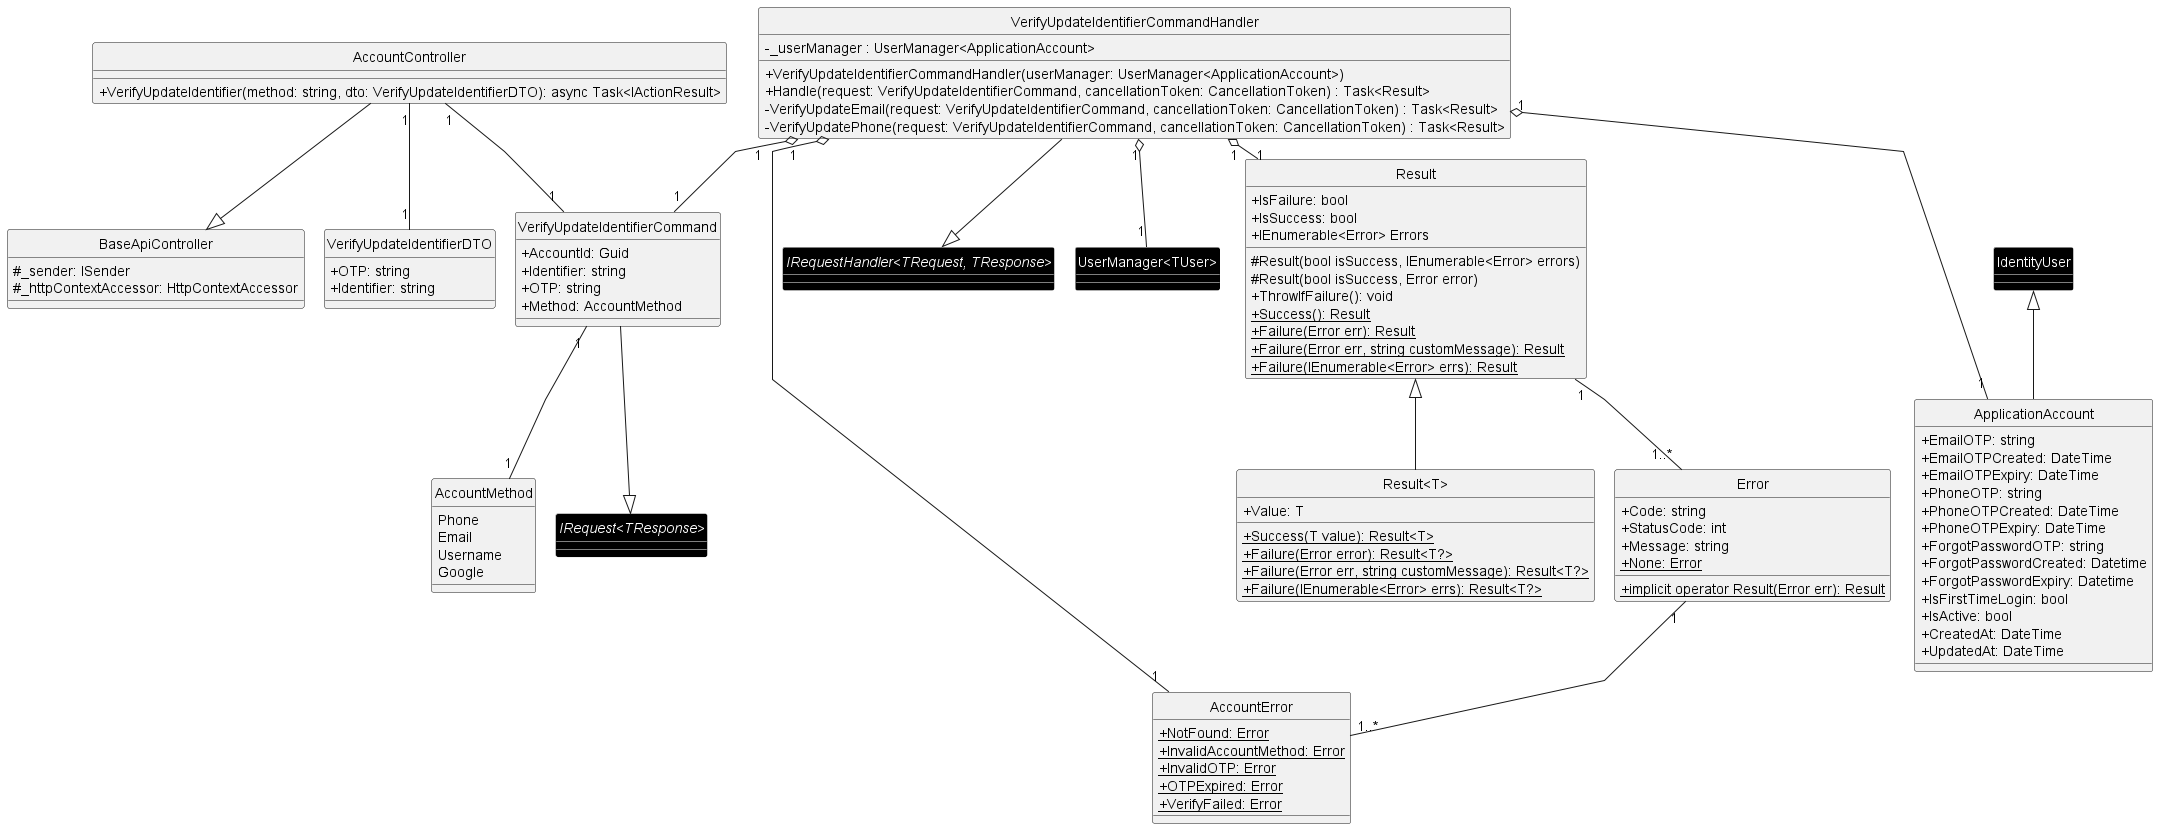

The diagram above was rendered by PlantUML. Its source (embedded in the PNG):
@startuml ClassDiagram
!include doc/SDS/CommonClassDiagram/ResultAndError.plantuml
skinparam classAttributeIconSize 0
skinparam linetype polyline
skinparam nodesep 20
skinparam ranksep 20
hide circle

class BaseApiController {
    #_sender: ISender
    #_httpContextAccessor: HttpContextAccessor
}

class AccountController {
    +VerifyUpdateIdentifier(method: string, dto: VerifyUpdateIdentifierDTO): async Task<IActionResult>
}

class VerifyUpdateIdentifierCommand {
    +AccountId: Guid
    +Identifier: string
    +OTP: string
    +Method: AccountMethod
}

class VerifyUpdateIdentifierCommandHandler {
    - _userManager : UserManager<ApplicationAccount>
    + VerifyUpdateIdentifierCommandHandler(userManager: UserManager<ApplicationAccount>)
    + Handle(request: VerifyUpdateIdentifierCommand, cancellationToken: CancellationToken) : Task<Result>
    - VerifyUpdateEmail(request: VerifyUpdateIdentifierCommand, cancellationToken: CancellationToken) : Task<Result>
    - VerifyUpdatePhone(request: VerifyUpdateIdentifierCommand, cancellationToken: CancellationToken) : Task<Result>
}

class AccountError {
    {static} +NotFound: Error
    {static} +InvalidAccountMethod: Error
    {static} +InvalidOTP: Error
    {static} +OTPExpired: Error
    {static} +VerifyFailed: Error
}

enum AccountMethod {
    Phone
    Email
    Username
    Google
}

!include doc/SDS/CommonClassDiagram/Account/AccountDbContext.plantuml 
remove IDisposable
remove DbSet<T>
remove IdentityUserLogin<T>
remove DbContext
remove IDbContext
remove IApplicationDbContext
remove ApplicationDbContext
remove IdentityDbContext<ApplicationAccount>

' =========== DTO class ===========
class VerifyUpdateIdentifierDTO {
    +OTP: string
    +Identifier: string
}

' =========== Library class ===========
interface "IRequest<TResponse>" #black;line:white;text:white
interface "IRequestHandler<TRequest, TResponse>" #black;line:white;text:white
class "UserManager<TUser>" #black;line:white;text:white
' =========== Library class ===========

AccountController --|> BaseApiController
AccountController "1"--"1" VerifyUpdateIdentifierDTO
AccountController "1"--"1" VerifyUpdateIdentifierCommand
VerifyUpdateIdentifierCommand "1"--"1" AccountMethod
VerifyUpdateIdentifierCommand --|> "IRequest<TResponse>"

VerifyUpdateIdentifierCommandHandler --|> "IRequestHandler<TRequest, TResponse>"
VerifyUpdateIdentifierCommandHandler "1" o--"1" VerifyUpdateIdentifierCommand
VerifyUpdateIdentifierCommandHandler "1" o---"1" ApplicationAccount
VerifyUpdateIdentifierCommandHandler "1" o--"1" AccountError
VerifyUpdateIdentifierCommandHandler "1" o--"1" Result
VerifyUpdateIdentifierCommandHandler "1" o--"1" "UserManager<TUser>"

Error "1" --"1..*" AccountError

@enduml